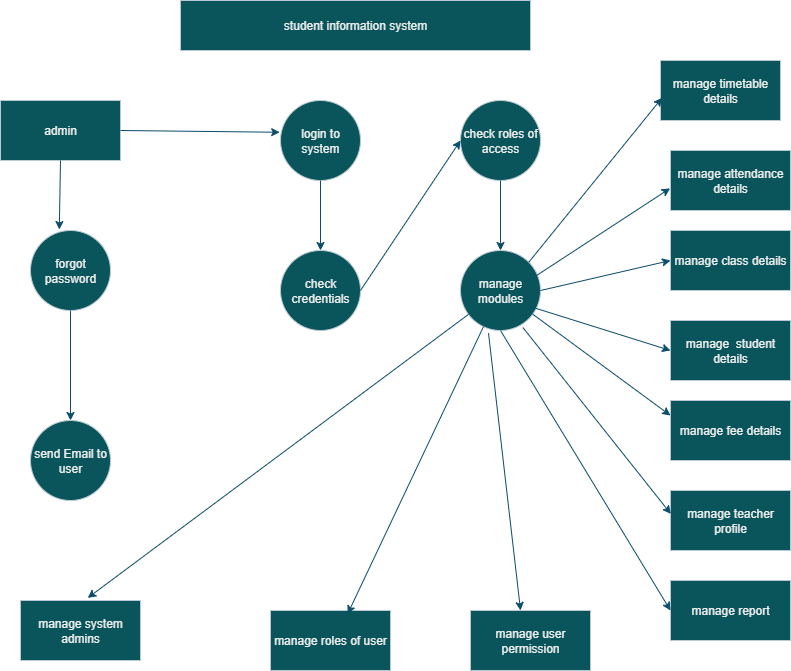

The diagram above was exported from draw.io. Its source (the exported page's mxGraphModel, read from the mxfile embedded in the PNG):
<mxGraphModel dx="1042" dy="562" grid="1" gridSize="10" guides="1" tooltips="1" connect="1" arrows="1" fold="1" page="1" pageScale="1" pageWidth="850" pageHeight="1100" math="0" shadow="0">
  <root>
    <mxCell id="0" />
    <mxCell id="1" parent="0" />
    <mxCell id="FzHMEH5dmIOklt0MZRDr-19" value="student information system" style="rounded=0;whiteSpace=wrap;html=1;labelBackgroundColor=none;fillColor=#09555B;strokeColor=#BAC8D3;fontColor=#EEEEEE;" parent="1" vertex="1">
      <mxGeometry x="230" y="270" width="350" height="50" as="geometry" />
    </mxCell>
    <mxCell id="FzHMEH5dmIOklt0MZRDr-20" value="admin" style="rounded=0;whiteSpace=wrap;html=1;labelBackgroundColor=none;fillColor=#09555B;strokeColor=#BAC8D3;fontColor=#EEEEEE;" parent="1" vertex="1">
      <mxGeometry x="50" y="370" width="120" height="60" as="geometry" />
    </mxCell>
    <mxCell id="FzHMEH5dmIOklt0MZRDr-21" value="forgot password" style="ellipse;whiteSpace=wrap;html=1;aspect=fixed;labelBackgroundColor=none;fillColor=#09555B;strokeColor=#BAC8D3;fontColor=#EEEEEE;" parent="1" vertex="1">
      <mxGeometry x="80" y="500" width="80" height="80" as="geometry" />
    </mxCell>
    <mxCell id="FzHMEH5dmIOklt0MZRDr-22" value="send Email to user" style="ellipse;whiteSpace=wrap;html=1;aspect=fixed;labelBackgroundColor=none;fillColor=#09555B;strokeColor=#BAC8D3;fontColor=#EEEEEE;" parent="1" vertex="1">
      <mxGeometry x="80" y="690" width="80" height="80" as="geometry" />
    </mxCell>
    <mxCell id="FzHMEH5dmIOklt0MZRDr-23" value="login to system" style="ellipse;whiteSpace=wrap;html=1;aspect=fixed;labelBackgroundColor=none;fillColor=#09555B;strokeColor=#BAC8D3;fontColor=#EEEEEE;" parent="1" vertex="1">
      <mxGeometry x="330" y="370" width="80" height="80" as="geometry" />
    </mxCell>
    <mxCell id="FzHMEH5dmIOklt0MZRDr-24" value="check roles of access" style="ellipse;whiteSpace=wrap;html=1;aspect=fixed;labelBackgroundColor=none;fillColor=#09555B;strokeColor=#BAC8D3;fontColor=#EEEEEE;" parent="1" vertex="1">
      <mxGeometry x="510" y="370" width="80" height="80" as="geometry" />
    </mxCell>
    <mxCell id="FzHMEH5dmIOklt0MZRDr-25" value="check credentials" style="ellipse;whiteSpace=wrap;html=1;aspect=fixed;labelBackgroundColor=none;fillColor=#09555B;strokeColor=#BAC8D3;fontColor=#EEEEEE;" parent="1" vertex="1">
      <mxGeometry x="330" y="520" width="80" height="80" as="geometry" />
    </mxCell>
    <mxCell id="FzHMEH5dmIOklt0MZRDr-26" value="manage modules" style="ellipse;whiteSpace=wrap;html=1;aspect=fixed;labelBackgroundColor=none;fillColor=#09555B;strokeColor=#BAC8D3;fontColor=#EEEEEE;" parent="1" vertex="1">
      <mxGeometry x="510" y="520" width="80" height="80" as="geometry" />
    </mxCell>
    <mxCell id="FzHMEH5dmIOklt0MZRDr-27" value="manage timetable details" style="rounded=0;whiteSpace=wrap;html=1;labelBackgroundColor=none;fillColor=#09555B;strokeColor=#BAC8D3;fontColor=#EEEEEE;" parent="1" vertex="1">
      <mxGeometry x="710" y="330" width="120" height="60" as="geometry" />
    </mxCell>
    <mxCell id="FzHMEH5dmIOklt0MZRDr-28" value="manage attendance details" style="rounded=0;whiteSpace=wrap;html=1;labelBackgroundColor=none;fillColor=#09555B;strokeColor=#BAC8D3;fontColor=#EEEEEE;" parent="1" vertex="1">
      <mxGeometry x="720" y="420" width="120" height="60" as="geometry" />
    </mxCell>
    <mxCell id="FzHMEH5dmIOklt0MZRDr-29" value="manage class details" style="rounded=0;whiteSpace=wrap;html=1;labelBackgroundColor=none;fillColor=#09555B;strokeColor=#BAC8D3;fontColor=#EEEEEE;" parent="1" vertex="1">
      <mxGeometry x="720" y="500" width="120" height="60" as="geometry" />
    </mxCell>
    <mxCell id="FzHMEH5dmIOklt0MZRDr-30" value="manage fee details" style="rounded=0;whiteSpace=wrap;html=1;labelBackgroundColor=none;fillColor=#09555B;strokeColor=#BAC8D3;fontColor=#EEEEEE;" parent="1" vertex="1">
      <mxGeometry x="720" y="670" width="120" height="60" as="geometry" />
    </mxCell>
    <mxCell id="FzHMEH5dmIOklt0MZRDr-31" value="manage&amp;nbsp; student details" style="rounded=0;whiteSpace=wrap;html=1;labelBackgroundColor=none;fillColor=#09555B;strokeColor=#BAC8D3;fontColor=#EEEEEE;" parent="1" vertex="1">
      <mxGeometry x="720" y="590" width="120" height="60" as="geometry" />
    </mxCell>
    <mxCell id="FzHMEH5dmIOklt0MZRDr-32" value="manage teacher profile" style="rounded=0;whiteSpace=wrap;html=1;labelBackgroundColor=none;fillColor=#09555B;strokeColor=#BAC8D3;fontColor=#EEEEEE;" parent="1" vertex="1">
      <mxGeometry x="720" y="760" width="120" height="60" as="geometry" />
    </mxCell>
    <mxCell id="FzHMEH5dmIOklt0MZRDr-33" value="manage report" style="rounded=0;whiteSpace=wrap;html=1;labelBackgroundColor=none;fillColor=#09555B;strokeColor=#BAC8D3;fontColor=#EEEEEE;" parent="1" vertex="1">
      <mxGeometry x="720" y="850" width="120" height="60" as="geometry" />
    </mxCell>
    <mxCell id="g7v7AsuaFfZ0-HBcboFA-1" value="manage user permission" style="rounded=0;whiteSpace=wrap;html=1;labelBackgroundColor=none;fillColor=#09555B;strokeColor=#BAC8D3;fontColor=#EEEEEE;" parent="1" vertex="1">
      <mxGeometry x="520" y="880" width="120" height="60" as="geometry" />
    </mxCell>
    <mxCell id="g7v7AsuaFfZ0-HBcboFA-2" value="manage system admins" style="rounded=0;whiteSpace=wrap;html=1;labelBackgroundColor=none;fillColor=#09555B;strokeColor=#BAC8D3;fontColor=#EEEEEE;" parent="1" vertex="1">
      <mxGeometry x="70" y="870" width="120" height="60" as="geometry" />
    </mxCell>
    <mxCell id="g7v7AsuaFfZ0-HBcboFA-5" value="manage roles of user" style="rounded=0;whiteSpace=wrap;html=1;labelBackgroundColor=none;fillColor=#09555B;strokeColor=#BAC8D3;fontColor=#EEEEEE;" parent="1" vertex="1">
      <mxGeometry x="320" y="880" width="120" height="60" as="geometry" />
    </mxCell>
    <mxCell id="g7v7AsuaFfZ0-HBcboFA-8" value="" style="endArrow=classic;html=1;rounded=0;strokeColor=#0B4D6A;exitX=0.5;exitY=1;exitDx=0;exitDy=0;entryX=0.36;entryY=-0.012;entryDx=0;entryDy=0;entryPerimeter=0;" parent="1" source="FzHMEH5dmIOklt0MZRDr-20" target="FzHMEH5dmIOklt0MZRDr-21" edge="1">
      <mxGeometry width="50" height="50" relative="1" as="geometry">
        <mxPoint x="450" y="520" as="sourcePoint" />
        <mxPoint x="500" y="470" as="targetPoint" />
      </mxGeometry>
    </mxCell>
    <mxCell id="g7v7AsuaFfZ0-HBcboFA-9" value="" style="endArrow=classic;html=1;rounded=0;strokeColor=#0B4D6A;exitX=0.5;exitY=1;exitDx=0;exitDy=0;entryX=0.5;entryY=0;entryDx=0;entryDy=0;" parent="1" source="FzHMEH5dmIOklt0MZRDr-21" target="FzHMEH5dmIOklt0MZRDr-22" edge="1">
      <mxGeometry width="50" height="50" relative="1" as="geometry">
        <mxPoint x="450" y="520" as="sourcePoint" />
        <mxPoint x="500" y="470" as="targetPoint" />
      </mxGeometry>
    </mxCell>
    <mxCell id="g7v7AsuaFfZ0-HBcboFA-11" value="" style="endArrow=classic;html=1;rounded=0;strokeColor=#0B4D6A;exitX=1;exitY=0.5;exitDx=0;exitDy=0;entryX=-0.01;entryY=0.397;entryDx=0;entryDy=0;entryPerimeter=0;" parent="1" source="FzHMEH5dmIOklt0MZRDr-20" target="FzHMEH5dmIOklt0MZRDr-23" edge="1">
      <mxGeometry width="50" height="50" relative="1" as="geometry">
        <mxPoint x="450" y="680" as="sourcePoint" />
        <mxPoint x="500" y="630" as="targetPoint" />
      </mxGeometry>
    </mxCell>
    <mxCell id="g7v7AsuaFfZ0-HBcboFA-13" value="" style="endArrow=classic;html=1;rounded=0;strokeColor=#0B4D6A;entryX=0;entryY=0.25;entryDx=0;entryDy=0;" parent="1" source="FzHMEH5dmIOklt0MZRDr-26" target="FzHMEH5dmIOklt0MZRDr-30" edge="1">
      <mxGeometry width="50" height="50" relative="1" as="geometry">
        <mxPoint x="610" y="650" as="sourcePoint" />
        <mxPoint x="660" y="600" as="targetPoint" />
      </mxGeometry>
    </mxCell>
    <mxCell id="g7v7AsuaFfZ0-HBcboFA-14" value="" style="endArrow=classic;html=1;rounded=0;strokeColor=#0B4D6A;exitX=1;exitY=0.5;exitDx=0;exitDy=0;entryX=0;entryY=0.5;entryDx=0;entryDy=0;" parent="1" source="FzHMEH5dmIOklt0MZRDr-25" target="FzHMEH5dmIOklt0MZRDr-24" edge="1">
      <mxGeometry width="50" height="50" relative="1" as="geometry">
        <mxPoint x="450" y="630" as="sourcePoint" />
        <mxPoint x="500" y="580" as="targetPoint" />
      </mxGeometry>
    </mxCell>
    <mxCell id="g7v7AsuaFfZ0-HBcboFA-15" value="" style="endArrow=classic;html=1;rounded=0;strokeColor=#0B4D6A;exitX=0.5;exitY=1;exitDx=0;exitDy=0;" parent="1" source="FzHMEH5dmIOklt0MZRDr-23" target="FzHMEH5dmIOklt0MZRDr-25" edge="1">
      <mxGeometry width="50" height="50" relative="1" as="geometry">
        <mxPoint x="450" y="630" as="sourcePoint" />
        <mxPoint x="500" y="580" as="targetPoint" />
      </mxGeometry>
    </mxCell>
    <mxCell id="g7v7AsuaFfZ0-HBcboFA-16" value="" style="endArrow=classic;html=1;rounded=0;strokeColor=#0B4D6A;exitX=0.5;exitY=1;exitDx=0;exitDy=0;entryX=0.5;entryY=0;entryDx=0;entryDy=0;" parent="1" source="FzHMEH5dmIOklt0MZRDr-24" target="FzHMEH5dmIOklt0MZRDr-26" edge="1">
      <mxGeometry width="50" height="50" relative="1" as="geometry">
        <mxPoint x="450" y="630" as="sourcePoint" />
        <mxPoint x="500" y="580" as="targetPoint" />
      </mxGeometry>
    </mxCell>
    <mxCell id="g7v7AsuaFfZ0-HBcboFA-27" value="" style="endArrow=classic;html=1;rounded=0;strokeColor=#0B4D6A;entryX=0.56;entryY=-0.043;entryDx=0;entryDy=0;entryPerimeter=0;" parent="1" source="FzHMEH5dmIOklt0MZRDr-26" target="g7v7AsuaFfZ0-HBcboFA-2" edge="1">
      <mxGeometry width="50" height="50" relative="1" as="geometry">
        <mxPoint x="450" y="630" as="sourcePoint" />
        <mxPoint x="500" y="580" as="targetPoint" />
      </mxGeometry>
    </mxCell>
    <mxCell id="g7v7AsuaFfZ0-HBcboFA-35" value="" style="endArrow=classic;html=1;rounded=0;strokeColor=#0B4D6A;exitX=0.5;exitY=1;exitDx=0;exitDy=0;entryX=0;entryY=0.5;entryDx=0;entryDy=0;" parent="1" source="FzHMEH5dmIOklt0MZRDr-26" target="FzHMEH5dmIOklt0MZRDr-33" edge="1">
      <mxGeometry width="50" height="50" relative="1" as="geometry">
        <mxPoint x="450" y="590" as="sourcePoint" />
        <mxPoint x="500" y="540" as="targetPoint" />
      </mxGeometry>
    </mxCell>
    <mxCell id="g7v7AsuaFfZ0-HBcboFA-36" value="" style="endArrow=classic;html=1;rounded=0;strokeColor=#0B4D6A;exitX=0.78;exitY=0.963;exitDx=0;exitDy=0;entryX=0.003;entryY=0.39;entryDx=0;entryDy=0;entryPerimeter=0;exitPerimeter=0;" parent="1" source="FzHMEH5dmIOklt0MZRDr-26" target="FzHMEH5dmIOklt0MZRDr-32" edge="1">
      <mxGeometry width="50" height="50" relative="1" as="geometry">
        <mxPoint x="450" y="590" as="sourcePoint" />
        <mxPoint x="500" y="540" as="targetPoint" />
      </mxGeometry>
    </mxCell>
    <mxCell id="g7v7AsuaFfZ0-HBcboFA-37" value="" style="endArrow=classic;html=1;rounded=0;strokeColor=#0B4D6A;exitX=0.91;exitY=0.713;exitDx=0;exitDy=0;exitPerimeter=0;entryX=0;entryY=0.5;entryDx=0;entryDy=0;" parent="1" source="FzHMEH5dmIOklt0MZRDr-26" target="FzHMEH5dmIOklt0MZRDr-31" edge="1">
      <mxGeometry width="50" height="50" relative="1" as="geometry">
        <mxPoint x="450" y="590" as="sourcePoint" />
        <mxPoint x="500" y="540" as="targetPoint" />
      </mxGeometry>
    </mxCell>
    <mxCell id="g7v7AsuaFfZ0-HBcboFA-38" value="" style="endArrow=classic;html=1;rounded=0;strokeColor=#0B4D6A;exitX=1;exitY=0.5;exitDx=0;exitDy=0;entryX=0;entryY=0.5;entryDx=0;entryDy=0;" parent="1" source="FzHMEH5dmIOklt0MZRDr-26" target="FzHMEH5dmIOklt0MZRDr-29" edge="1">
      <mxGeometry width="50" height="50" relative="1" as="geometry">
        <mxPoint x="450" y="590" as="sourcePoint" />
        <mxPoint x="500" y="540" as="targetPoint" />
      </mxGeometry>
    </mxCell>
    <mxCell id="g7v7AsuaFfZ0-HBcboFA-39" value="" style="endArrow=classic;html=1;rounded=0;strokeColor=#0B4D6A;exitX=0.95;exitY=0.313;exitDx=0;exitDy=0;exitPerimeter=0;entryX=-0.003;entryY=0.63;entryDx=0;entryDy=0;entryPerimeter=0;" parent="1" source="FzHMEH5dmIOklt0MZRDr-26" target="FzHMEH5dmIOklt0MZRDr-28" edge="1">
      <mxGeometry width="50" height="50" relative="1" as="geometry">
        <mxPoint x="450" y="590" as="sourcePoint" />
        <mxPoint x="500" y="540" as="targetPoint" />
      </mxGeometry>
    </mxCell>
    <mxCell id="g7v7AsuaFfZ0-HBcboFA-40" value="" style="endArrow=classic;html=1;rounded=0;strokeColor=#0B4D6A;exitX=1;exitY=0;exitDx=0;exitDy=0;entryX=0.013;entryY=0.623;entryDx=0;entryDy=0;entryPerimeter=0;" parent="1" source="FzHMEH5dmIOklt0MZRDr-26" target="FzHMEH5dmIOklt0MZRDr-27" edge="1">
      <mxGeometry width="50" height="50" relative="1" as="geometry">
        <mxPoint x="450" y="590" as="sourcePoint" />
        <mxPoint x="500" y="540" as="targetPoint" />
      </mxGeometry>
    </mxCell>
    <mxCell id="g7v7AsuaFfZ0-HBcboFA-41" value="" style="endArrow=classic;html=1;rounded=0;strokeColor=#0B4D6A;entryX=0.643;entryY=0.057;entryDx=0;entryDy=0;entryPerimeter=0;" parent="1" source="FzHMEH5dmIOklt0MZRDr-26" target="g7v7AsuaFfZ0-HBcboFA-5" edge="1">
      <mxGeometry width="50" height="50" relative="1" as="geometry">
        <mxPoint x="450" y="730" as="sourcePoint" />
        <mxPoint x="500" y="680" as="targetPoint" />
      </mxGeometry>
    </mxCell>
    <mxCell id="g7v7AsuaFfZ0-HBcboFA-42" value="" style="endArrow=classic;html=1;rounded=0;strokeColor=#0B4D6A;exitX=0.35;exitY=1.033;exitDx=0;exitDy=0;exitPerimeter=0;entryX=0.417;entryY=0;entryDx=0;entryDy=0;entryPerimeter=0;" parent="1" source="FzHMEH5dmIOklt0MZRDr-26" target="g7v7AsuaFfZ0-HBcboFA-1" edge="1">
      <mxGeometry width="50" height="50" relative="1" as="geometry">
        <mxPoint x="540" y="610" as="sourcePoint" />
        <mxPoint x="500" y="680" as="targetPoint" />
      </mxGeometry>
    </mxCell>
  </root>
</mxGraphModel>